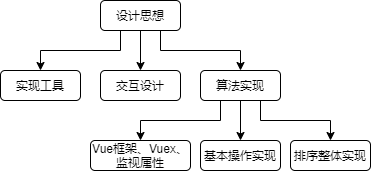

The diagram above was exported from draw.io. Its source (the exported page's mxGraphModel, read from the mxfile embedded in the PNG):
<mxGraphModel dx="903" dy="499" grid="1" gridSize="10" guides="1" tooltips="1" connect="1" arrows="1" fold="1" page="1" pageScale="1" pageWidth="4681" pageHeight="3300" math="0" shadow="0">
  <root>
    <mxCell id="0" />
    <mxCell id="1" parent="0" />
    <mxCell id="10" style="edgeStyle=orthogonalEdgeStyle;rounded=0;orthogonalLoop=1;jettySize=auto;html=1;exitX=0.25;exitY=1;exitDx=0;exitDy=0;entryX=0.5;entryY=0;entryDx=0;entryDy=0;" edge="1" parent="1" source="2" target="3">
      <mxGeometry relative="1" as="geometry" />
    </mxCell>
    <mxCell id="11" style="edgeStyle=orthogonalEdgeStyle;rounded=0;orthogonalLoop=1;jettySize=auto;html=1;exitX=0.5;exitY=1;exitDx=0;exitDy=0;entryX=0.5;entryY=0;entryDx=0;entryDy=0;" edge="1" parent="1" source="2" target="4">
      <mxGeometry relative="1" as="geometry" />
    </mxCell>
    <mxCell id="12" style="edgeStyle=orthogonalEdgeStyle;rounded=0;orthogonalLoop=1;jettySize=auto;html=1;exitX=0.75;exitY=1;exitDx=0;exitDy=0;entryX=0.5;entryY=0;entryDx=0;entryDy=0;" edge="1" parent="1" source="2" target="5">
      <mxGeometry relative="1" as="geometry" />
    </mxCell>
    <mxCell id="2" value="设计思想" style="rounded=1;whiteSpace=wrap;html=1;" vertex="1" parent="1">
      <mxGeometry x="160" y="90" width="80" height="30" as="geometry" />
    </mxCell>
    <mxCell id="3" value="实现工具" style="rounded=1;whiteSpace=wrap;html=1;" vertex="1" parent="1">
      <mxGeometry x="60" y="160" width="80" height="30" as="geometry" />
    </mxCell>
    <mxCell id="4" value="交互设计" style="rounded=1;whiteSpace=wrap;html=1;" vertex="1" parent="1">
      <mxGeometry x="160" y="160" width="80" height="30" as="geometry" />
    </mxCell>
    <mxCell id="13" style="edgeStyle=orthogonalEdgeStyle;rounded=0;orthogonalLoop=1;jettySize=auto;html=1;exitX=0.25;exitY=1;exitDx=0;exitDy=0;entryX=0.5;entryY=0;entryDx=0;entryDy=0;" edge="1" parent="1" source="5" target="6">
      <mxGeometry relative="1" as="geometry" />
    </mxCell>
    <mxCell id="14" style="edgeStyle=orthogonalEdgeStyle;rounded=0;orthogonalLoop=1;jettySize=auto;html=1;exitX=0.5;exitY=1;exitDx=0;exitDy=0;entryX=0.5;entryY=0;entryDx=0;entryDy=0;" edge="1" parent="1" source="5" target="7">
      <mxGeometry relative="1" as="geometry" />
    </mxCell>
    <mxCell id="15" style="edgeStyle=orthogonalEdgeStyle;rounded=0;orthogonalLoop=1;jettySize=auto;html=1;exitX=0.75;exitY=1;exitDx=0;exitDy=0;entryX=0.5;entryY=0;entryDx=0;entryDy=0;" edge="1" parent="1" source="5" target="8">
      <mxGeometry relative="1" as="geometry" />
    </mxCell>
    <mxCell id="5" value="算法实现" style="rounded=1;whiteSpace=wrap;html=1;" vertex="1" parent="1">
      <mxGeometry x="260" y="160" width="80" height="30" as="geometry" />
    </mxCell>
    <mxCell id="6" value="Vue框架、Vuex、监视属性" style="rounded=1;whiteSpace=wrap;html=1;" vertex="1" parent="1">
      <mxGeometry x="150" y="230" width="100" height="30" as="geometry" />
    </mxCell>
    <mxCell id="7" value="基本操作实现" style="rounded=1;whiteSpace=wrap;html=1;" vertex="1" parent="1">
      <mxGeometry x="260" y="230" width="80" height="30" as="geometry" />
    </mxCell>
    <mxCell id="8" value="排序整体实现" style="rounded=1;whiteSpace=wrap;html=1;" vertex="1" parent="1">
      <mxGeometry x="350" y="230" width="80" height="30" as="geometry" />
    </mxCell>
  </root>
</mxGraphModel>